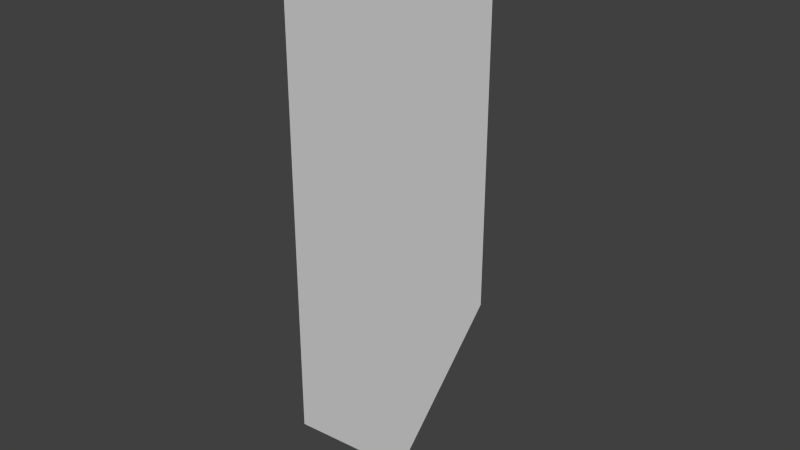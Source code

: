 # Source: DecoFlag.blend  (saved by Blender 2.76.0; exported with 4.5.12 LTS)
import bpy
from mathutils import Matrix  # noqa: F401  (used for matrix-valued properties, if any)

bpy.ops.wm.read_factory_settings(use_empty=True)
scene = bpy.context.scene
scene.name = 'Scene'

# ---- collections
col_collection_1 = bpy.data.collections.new('Collection 1'); scene.collection.children.link(col_collection_1)

# ---- materials (node trees are filled in below, after node groups)
mat_walldeco = bpy.data.materials.new('WallDeco')
mat_walldeco.alpha_threshold = 0.0
mat_walldeco.roughness = 0.5

# ---- material node trees
mat_walldeco.use_nodes = True; mat_walldeco.node_tree.nodes.clear()
_N = mat_walldeco.node_tree.nodes; _L = mat_walldeco.node_tree.links
n0 = _N.new('ShaderNodeOutputMaterial'); n0.name = 'Material Output'; n0.location = (300, 300)
n1 = _N.new('ShaderNodeBsdfDiffuse'); n1.name = 'Diffuse BSDF'; n1.location = (10, 300)
_L.new(n1.outputs[0], n0.inputs[0])
n0.is_active_output = True

# ---- world
world_world = bpy.data.worlds.new('World'); scene.world = world_world
world_world.color = (0.05088, 0.05088, 0.05088)
world_world.use_sun_shadow = False
world_world.sun_shadow_jitter_overblur = 0.0
world_world.cycles.sampling_method = 'MANUAL'
world_world.cycles.sample_map_resolution = 256

# ---- meshes
me_plane_001 = bpy.data.meshes.new('Plane.001')
me_plane_001.from_pydata([(-2.961e-16, -0.1901, -0.2747), (-1.662e-08, 0.1901, -0.2747), (1.662e-08, -0.1901, 0.3394), (-2.961e-16, 0.1901, 0.3394), (-8.31e-09, 0.0, -0.4688), (8.31e-09, 0.0, 0.3394)], [], [(4, 1, 3, 5), (0, 4, 5, 2)])
_uv = me_plane_001.uv_layers.new(name='UVMap')
_uv.uv.foreach_set('vector', [0.2936, 0.04055, 0.4244, 0.1741, 0.4244, 0.5967, 0.2936, 0.5967, 0.1629, 0.1741, 0.2936, 0.04055, 0.2936, 0.5967, 0.1629, 0.5967])
me_plane_001.materials.append(mat_walldeco)
me_plane_001.use_remesh_preserve_volume = False
me_plane_001.use_remesh_preserve_attributes = False
me_plane_001.use_mirror_vertex_groups = False
me_plane_001.update()

# ---- objects
ob_plane_001 = bpy.data.objects.new('Plane.001', me_plane_001)

# ---- transforms, parenting, visibility, modifiers, constraints
ob_plane_001.location = (0.0, 0.0, 0.0)
ob_plane_001.lineart.crease_threshold = 0.0

# ---- collection membership
col_collection_1.objects.link(ob_plane_001)

# ---- scene / render settings (as saved in the file)
scene.frame_start = 1; scene.frame_end = 250; scene.frame_set(1)
scene.render.engine = 'CYCLES'
scene.render.resolution_percentage = 50
scene.render.dither_intensity = 0.0
scene.cycles.use_denoising = False
scene.cycles.samples = 10
scene.cycles.sampling_pattern = 'TABULATED_SOBOL'
scene.cycles.light_sampling_threshold = 0.0
scene.cycles.use_adaptive_sampling = False
scene.cycles.use_light_tree = False
scene.cycles.blur_glossy = 0.0
scene.cycles.pixel_filter_type = 'GAUSSIAN'
scene.cycles.sample_clamp_indirect = 0.0
scene.view_settings.view_transform = 'Standard'
bpy.context.view_layer.update()

# ---- added for rendering (the .blend has no active camera and no usable light): camera, sun
cam_auto = bpy.data.cameras.new('AutoCamera')
cam_auto.lens = 50.0
cam_auto.sensor_width = 36.0
cam_auto.clip_end = 1000.0
ob_auto_camera = bpy.data.objects.new('AutoCamera', cam_auto)
scene.collection.objects.link(ob_auto_camera)
ob_auto_camera.location = (0.826426, -0.991712, 0.596436)
ob_auto_camera.rotation_euler = (1.09748, -7.21219e-08, 0.694738)
scene.camera = ob_auto_camera
light_auto_sun = bpy.data.lights.new('AutoSun', 'SUN')
light_auto_sun.energy = 3.0
light_auto_sun.angle = 0.0523599
ob_auto_sun = bpy.data.objects.new('AutoSun', light_auto_sun)
scene.collection.objects.link(ob_auto_sun)
ob_auto_sun.rotation_euler = (0.872665, 0.174533, 0.523599)
bpy.context.view_layer.update()
